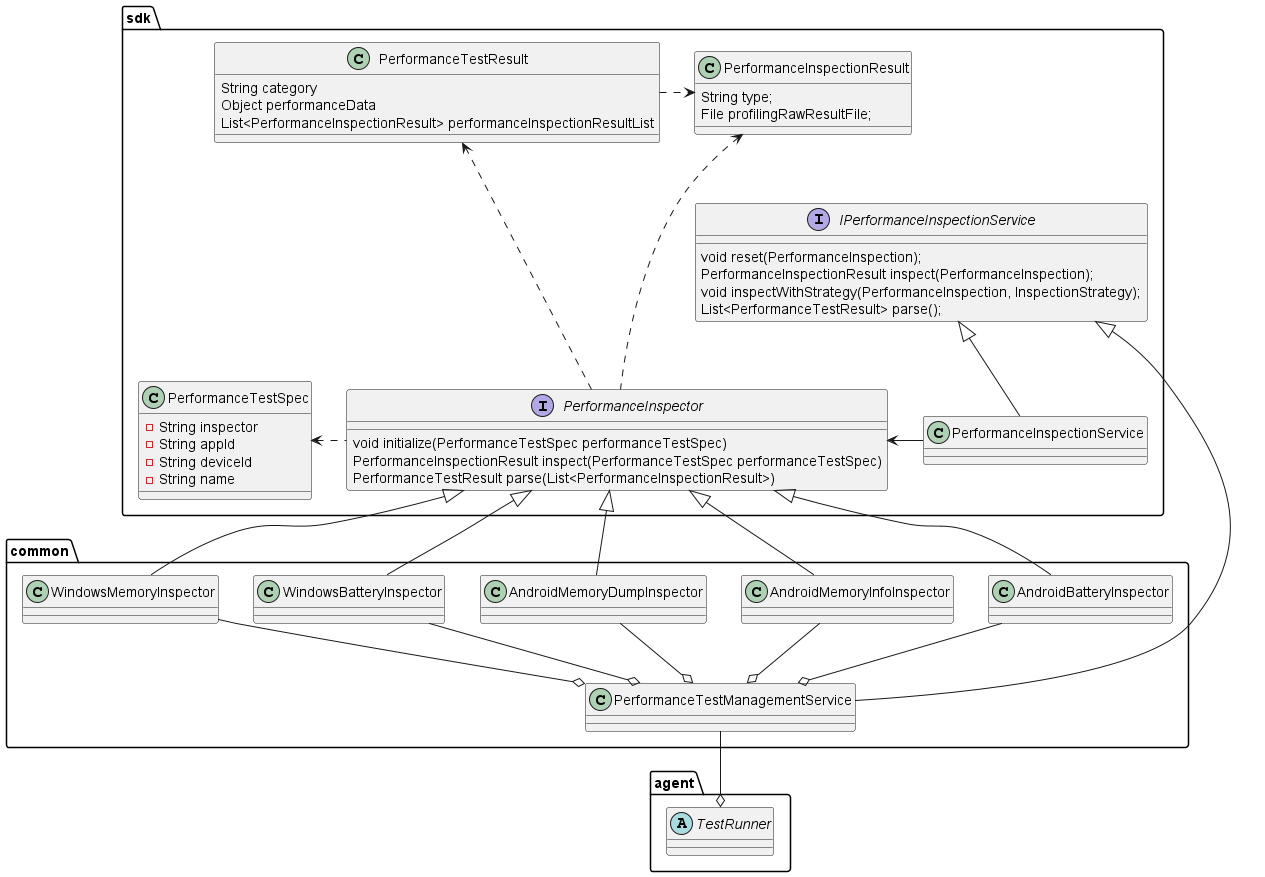

The diagram above was rendered by PlantUML. Its source (embedded in the PNG):
@startuml
'https://plantuml.com/class-diagram'

package "sdk" {

    class PerformanceTestSpec {
        -String inspector
        -String appId
        -String deviceId
        -String name
    }
    interface PerformanceInspector {
        void initialize(PerformanceTestSpec performanceTestSpec)
        PerformanceInspectionResult inspect(PerformanceTestSpec performanceTestSpec)
        PerformanceTestResult parse(List<PerformanceInspectionResult>)
    }

    interface IPerformanceInspectionService {
        void reset(PerformanceInspection);
        PerformanceInspectionResult inspect(PerformanceInspection);
        void inspectWithStrategy(PerformanceInspection, InspectionStrategy);
        List<PerformanceTestResult> parse();
    }

    class PerformanceInspectionService {
    }

    class PerformanceTestResult {
        String category
        Object performanceData
        List<PerformanceInspectionResult> performanceInspectionResultList
    }

    class PerformanceInspectionResult {
        String type;
        File profilingRawResultFile;
    }

    PerformanceInspector -left..> PerformanceTestSpec
    PerformanceInspector -up..> PerformanceInspectionResult
    PerformanceInspector <---right PerformanceInspectionService
    PerformanceInspector -up..> PerformanceTestResult
    PerformanceTestResult -right..> PerformanceInspectionResult
    PerformanceInspectionService -u-|> IPerformanceInspectionService
}

package "agent" {
    abstract class TestRunner {
    }
}

package "common" {
    class PerformanceTestManagementService {

    }

    PerformanceInspector <|-- AndroidBatteryInspector
    PerformanceInspector <|-- AndroidMemoryInfoInspector
    PerformanceInspector <|-- AndroidMemoryDumpInspector
    PerformanceInspector <|-- WindowsBatteryInspector
    PerformanceInspector <|-- WindowsMemoryInspector

    AndroidBatteryInspector --o PerformanceTestManagementService
    AndroidMemoryInfoInspector --o PerformanceTestManagementService
    AndroidMemoryDumpInspector --o PerformanceTestManagementService
    WindowsBatteryInspector --o PerformanceTestManagementService
    WindowsMemoryInspector --o PerformanceTestManagementService
    PerformanceTestManagementService --|> IPerformanceInspectionService

    TestRunner o-u- PerformanceTestManagementService
}
@enduml